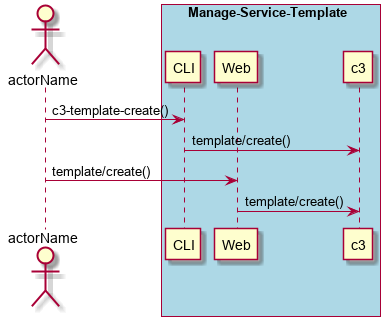

The diagram above was rendered by PlantUML. Its source (embedded in the PNG):
@startuml
Actor "actorName" as A

box "Manage-Service-Template" #lightblue
participant CLI as CLI
participant Web as Web
participant "c3" as S
A -> CLI : c3-template-create()
CLI -> S : template/create()
A -> Web : template/create()
Web -> S : template/create()
end box

@enduml